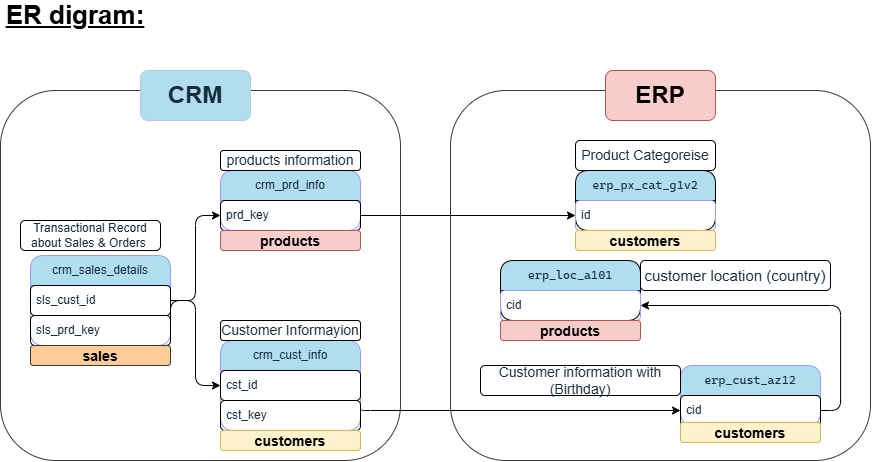

The diagram above was exported from draw.io. Its source (the exported page's mxGraphModel, read from the mxfile embedded in the PNG):
<mxGraphModel dx="1405" dy="898" grid="0" gridSize="10" guides="1" tooltips="1" connect="1" arrows="1" fold="1" page="0" pageScale="1" pageWidth="850" pageHeight="1100" background="light-dark(#FFFFFF,#FFFFFF)" math="0" shadow="0">
  <root>
    <mxCell id="0" />
    <mxCell id="1" parent="0" />
    <mxCell id="S4H5UBtRrVUYkAM_CvRT-123" edge="1" parent="1" source="S4H5UBtRrVUYkAM_CvRT-57" style="edgeStyle=orthogonalEdgeStyle;rounded=1;orthogonalLoop=1;jettySize=auto;html=1;exitX=1;exitY=0.75;exitDx=0;exitDy=0;entryX=0;entryY=0.75;entryDx=0;entryDy=0;labelBackgroundColor=none;fontColor=default;strokeColor=#000000;" target="S4H5UBtRrVUYkAM_CvRT-93">
      <mxGeometry relative="1" as="geometry">
        <Array as="points">
          <mxPoint x="180.06" y="270" />
        </Array>
      </mxGeometry>
    </mxCell>
    <mxCell id="S4H5UBtRrVUYkAM_CvRT-57" parent="1" style="swimlane;fontStyle=0;childLayout=stackLayout;horizontal=1;startSize=30;horizontalStack=0;resizeParent=1;resizeParentMax=0;resizeLast=0;collapsible=1;marginBottom=0;whiteSpace=wrap;html=1;rounded=1;labelBackgroundColor=none;fillColor=#B1DDF0;strokeColor=#9999FF;fontColor=#182E3E;" value="crm_cust_info" vertex="1">
      <mxGeometry height="90" width="140" x="40" y="200" as="geometry" />
    </mxCell>
    <mxCell id="S4H5UBtRrVUYkAM_CvRT-58" parent="S4H5UBtRrVUYkAM_CvRT-57" style="text;strokeColor=#000000;fillColor=none;align=left;verticalAlign=middle;spacingLeft=4;spacingRight=4;overflow=hidden;points=[[0,0.5],[1,0.5]];portConstraint=eastwest;rotatable=0;whiteSpace=wrap;html=1;rounded=1;labelBackgroundColor=none;fontColor=#182E3E;" value="cst_id" vertex="1">
      <mxGeometry height="30" width="140" y="30" as="geometry" />
    </mxCell>
    <mxCell id="S4H5UBtRrVUYkAM_CvRT-106" parent="S4H5UBtRrVUYkAM_CvRT-57" style="text;strokeColor=#000000;fillColor=none;align=left;verticalAlign=middle;spacingLeft=4;spacingRight=4;overflow=hidden;points=[[0,0.5],[1,0.5]];portConstraint=eastwest;rotatable=0;whiteSpace=wrap;html=1;rounded=1;labelBackgroundColor=none;fontColor=#182E3E;" value="cst_key" vertex="1">
      <mxGeometry height="30" width="140" y="60" as="geometry" />
    </mxCell>
    <mxCell id="S4H5UBtRrVUYkAM_CvRT-61" parent="1" style="text;html=1;whiteSpace=wrap;strokeColor=#000000;fillColor=none;align=center;verticalAlign=middle;rounded=1;labelBackgroundColor=none;fontColor=#182E3E;" value="&lt;font style=&quot;font-size: 14px;&quot;&gt;Customer Informayion&lt;/font&gt;" vertex="1">
      <mxGeometry height="20" width="140" x="40" y="180" as="geometry" />
    </mxCell>
    <mxCell id="S4H5UBtRrVUYkAM_CvRT-74" edge="1" parent="1" source="S4H5UBtRrVUYkAM_CvRT-62" style="edgeStyle=orthogonalEdgeStyle;rounded=1;orthogonalLoop=1;jettySize=auto;html=1;exitX=1;exitY=0.5;exitDx=0;exitDy=0;labelBackgroundColor=none;fontColor=default;strokeColor=#000000;" target="S4H5UBtRrVUYkAM_CvRT-58">
      <mxGeometry relative="1" as="geometry" />
    </mxCell>
    <mxCell id="S4H5UBtRrVUYkAM_CvRT-62" parent="1" style="swimlane;fontStyle=0;childLayout=stackLayout;horizontal=1;startSize=30;horizontalStack=0;resizeParent=1;resizeParentMax=0;resizeLast=0;collapsible=1;marginBottom=0;whiteSpace=wrap;html=1;rounded=1;labelBackgroundColor=none;fillColor=#B1DDF0;strokeColor=#9999FF;fontColor=#182E3E;" value="crm_sales_details" vertex="1">
      <mxGeometry height="90" width="140" x="-150" y="115" as="geometry" />
    </mxCell>
    <mxCell id="S4H5UBtRrVUYkAM_CvRT-71" parent="S4H5UBtRrVUYkAM_CvRT-62" style="text;strokeColor=#000000;fillColor=none;align=left;verticalAlign=middle;spacingLeft=4;spacingRight=4;overflow=hidden;points=[[0,0.5],[1,0.5]];portConstraint=eastwest;rotatable=0;whiteSpace=wrap;html=1;rounded=1;labelBackgroundColor=none;fontColor=#182E3E;" value="sls_cust_id" vertex="1">
      <mxGeometry height="30" width="140" y="30" as="geometry" />
    </mxCell>
    <mxCell id="S4H5UBtRrVUYkAM_CvRT-63" parent="S4H5UBtRrVUYkAM_CvRT-62" style="text;strokeColor=#000000;fillColor=none;align=left;verticalAlign=middle;spacingLeft=4;spacingRight=4;overflow=hidden;points=[[0,0.5],[1,0.5]];portConstraint=eastwest;rotatable=0;whiteSpace=wrap;html=1;rounded=1;labelBackgroundColor=none;fontColor=#182E3E;" value="sls_prd_key" vertex="1">
      <mxGeometry height="30" width="140" y="60" as="geometry" />
    </mxCell>
    <mxCell id="S4H5UBtRrVUYkAM_CvRT-110" edge="1" parent="1" source="S4H5UBtRrVUYkAM_CvRT-64" style="edgeStyle=orthogonalEdgeStyle;rounded=1;orthogonalLoop=1;jettySize=auto;html=1;exitX=1;exitY=0.75;exitDx=0;exitDy=0;entryX=0;entryY=0.75;entryDx=0;entryDy=0;fontStyle=0;labelBackgroundColor=none;fontColor=default;strokeColor=#000000;fillColor=#f8cecc;" target="S4H5UBtRrVUYkAM_CvRT-99">
      <mxGeometry relative="1" as="geometry" />
    </mxCell>
    <mxCell id="S4H5UBtRrVUYkAM_CvRT-64" parent="1" style="swimlane;fontStyle=0;childLayout=stackLayout;horizontal=1;startSize=30;horizontalStack=0;resizeParent=1;resizeParentMax=0;resizeLast=0;collapsible=1;marginBottom=0;whiteSpace=wrap;html=1;rounded=1;labelBackgroundColor=none;fillColor=#B1DDF0;strokeColor=#9999FF;fontColor=#182E3E;" value="crm_prd_info" vertex="1">
      <mxGeometry height="60" width="140" x="40" y="30" as="geometry" />
    </mxCell>
    <mxCell id="S4H5UBtRrVUYkAM_CvRT-65" parent="S4H5UBtRrVUYkAM_CvRT-64" style="text;strokeColor=#000000;fillColor=none;align=left;verticalAlign=middle;spacingLeft=4;spacingRight=4;overflow=hidden;points=[[0,0.5],[1,0.5]];portConstraint=eastwest;rotatable=0;whiteSpace=wrap;html=1;rounded=1;labelBackgroundColor=none;fontColor=#182E3E;" value="prd_key" vertex="1">
      <mxGeometry height="30" width="140" y="30" as="geometry" />
    </mxCell>
    <mxCell id="S4H5UBtRrVUYkAM_CvRT-72" parent="1" style="text;html=1;whiteSpace=wrap;strokeColor=#000000;fillColor=none;align=center;verticalAlign=middle;rounded=1;labelBackgroundColor=none;fontColor=#182E3E;" value="&lt;font style=&quot;font-size: 14px;&quot;&gt;products information&lt;/font&gt;" vertex="1">
      <mxGeometry height="20" width="140" x="40" y="10" as="geometry" />
    </mxCell>
    <mxCell id="S4H5UBtRrVUYkAM_CvRT-73" parent="1" style="text;html=1;whiteSpace=wrap;strokeColor=#000000;fillColor=none;align=center;verticalAlign=middle;rounded=1;labelBackgroundColor=none;fontColor=#182E3E;" value="Transactional Record about Sales &amp;amp; Orders&amp;nbsp;" vertex="1">
      <mxGeometry height="30" width="140" x="-160" y="80" as="geometry" />
    </mxCell>
    <mxCell id="S4H5UBtRrVUYkAM_CvRT-75" edge="1" parent="1" source="S4H5UBtRrVUYkAM_CvRT-63" style="edgeStyle=orthogonalEdgeStyle;rounded=1;orthogonalLoop=1;jettySize=auto;html=1;exitX=1;exitY=0.5;exitDx=0;exitDy=0;entryX=0;entryY=0.5;entryDx=0;entryDy=0;labelBackgroundColor=none;fontColor=default;strokeColor=#000000;" target="S4H5UBtRrVUYkAM_CvRT-65">
      <mxGeometry relative="1" as="geometry">
        <Array as="points">
          <mxPoint x="-9.94" y="160" />
          <mxPoint x="15" y="160" />
          <mxPoint x="15" y="75.06" />
        </Array>
      </mxGeometry>
    </mxCell>
    <mxCell id="S4H5UBtRrVUYkAM_CvRT-121" edge="1" parent="1" source="S4H5UBtRrVUYkAM_CvRT-93" style="edgeStyle=orthogonalEdgeStyle;rounded=1;orthogonalLoop=1;jettySize=auto;html=1;exitX=1;exitY=0.75;exitDx=0;exitDy=0;entryX=1;entryY=0.75;entryDx=0;entryDy=0;labelBackgroundColor=none;fontColor=default;strokeColor=#000000;" target="S4H5UBtRrVUYkAM_CvRT-97">
      <mxGeometry relative="1" as="geometry">
        <Array as="points">
          <mxPoint x="660.06" y="270" />
          <mxPoint x="660.06" y="165.06" />
        </Array>
      </mxGeometry>
    </mxCell>
    <mxCell id="S4H5UBtRrVUYkAM_CvRT-93" parent="1" style="swimlane;fontStyle=0;childLayout=stackLayout;horizontal=1;startSize=30;horizontalStack=0;resizeParent=1;resizeParentMax=0;resizeLast=0;collapsible=1;marginBottom=0;whiteSpace=wrap;html=1;rounded=1;labelBackgroundColor=none;fillColor=#B1DDF0;strokeColor=#9999FF;fontColor=#182E3E;" value="&lt;pre style=&quot;font-family: &amp;quot;Cascadia Mono&amp;quot;; font-size: 9pt;&quot;&gt;erp_cust_az12&lt;/pre&gt;" vertex="1">
      <mxGeometry height="60" width="140" x="500" y="225" as="geometry" />
    </mxCell>
    <mxCell id="S4H5UBtRrVUYkAM_CvRT-94" parent="S4H5UBtRrVUYkAM_CvRT-93" style="text;strokeColor=#000000;fillColor=none;align=left;verticalAlign=middle;spacingLeft=4;spacingRight=4;overflow=hidden;points=[[0,0.5],[1,0.5]];portConstraint=eastwest;rotatable=0;whiteSpace=wrap;html=1;rounded=1;labelBackgroundColor=none;fontColor=#182E3E;" value="cid" vertex="1">
      <mxGeometry height="30" width="140" y="30" as="geometry" />
    </mxCell>
    <mxCell id="S4H5UBtRrVUYkAM_CvRT-97" parent="1" style="swimlane;fontStyle=0;childLayout=stackLayout;horizontal=1;startSize=30;horizontalStack=0;resizeParent=1;resizeParentMax=0;resizeLast=0;collapsible=1;marginBottom=0;whiteSpace=wrap;html=1;rounded=1;labelBackgroundColor=none;fillColor=#B1DDF0;strokeColor=#000000;fontColor=#182E3E;" value="&lt;pre style=&quot;font-family: &amp;quot;Cascadia Mono&amp;quot;; font-size: 9pt;&quot;&gt;erp_loc_a101&lt;/pre&gt;" vertex="1">
      <mxGeometry height="60" width="140" x="320" y="120" as="geometry" />
    </mxCell>
    <mxCell id="S4H5UBtRrVUYkAM_CvRT-98" parent="S4H5UBtRrVUYkAM_CvRT-97" style="text;strokeColor=#9999FF;fillColor=none;align=left;verticalAlign=middle;spacingLeft=4;spacingRight=4;overflow=hidden;points=[[0,0.5],[1,0.5]];portConstraint=eastwest;rotatable=0;whiteSpace=wrap;html=1;rounded=1;labelBackgroundColor=none;fontColor=#182E3E;" value="cid" vertex="1">
      <mxGeometry height="30" width="140" y="30" as="geometry" />
    </mxCell>
    <mxCell id="S4H5UBtRrVUYkAM_CvRT-99" parent="1" style="swimlane;fontStyle=0;childLayout=stackLayout;horizontal=1;startSize=30;horizontalStack=0;resizeParent=1;resizeParentMax=0;resizeLast=0;collapsible=1;marginBottom=0;whiteSpace=wrap;html=1;rounded=1;labelBackgroundColor=none;fillColor=#B1DDF0;strokeColor=#000000;fontColor=#182E3E;" value="&lt;pre style=&quot;font-family: &amp;quot;Cascadia Mono&amp;quot;; font-size: 9pt;&quot;&gt;erp_px_cat_g1v2&lt;/pre&gt;" vertex="1">
      <mxGeometry height="60" width="140" x="395" y="30" as="geometry" />
    </mxCell>
    <mxCell id="S4H5UBtRrVUYkAM_CvRT-100" parent="S4H5UBtRrVUYkAM_CvRT-99" style="text;strokeColor=#9999FF;fillColor=none;align=left;verticalAlign=middle;spacingLeft=4;spacingRight=4;overflow=hidden;points=[[0,0.5],[1,0.5]];portConstraint=eastwest;rotatable=0;whiteSpace=wrap;html=1;rounded=1;labelBackgroundColor=none;fontColor=#182E3E;" value="id" vertex="1">
      <mxGeometry height="30" width="140" y="30" as="geometry" />
    </mxCell>
    <mxCell id="S4H5UBtRrVUYkAM_CvRT-108" parent="1" style="text;html=1;whiteSpace=wrap;strokeColor=#000000;fillColor=none;align=center;verticalAlign=middle;rounded=1;labelBackgroundColor=none;fontColor=#182E3E;" value="&lt;font style=&quot;font-size: 14px;&quot;&gt;Customer information with (Birthday)&lt;/font&gt;" vertex="1">
      <mxGeometry height="30" width="200" x="300" y="225" as="geometry" />
    </mxCell>
    <mxCell id="S4H5UBtRrVUYkAM_CvRT-111" parent="1" style="rounded=1;whiteSpace=wrap;html=1;fillColor=none;glass=0;shadow=0;labelBackgroundColor=none;strokeColor=#36393d;" value="" vertex="1">
      <mxGeometry height="370" width="400" x="-180" y="-50" as="geometry" />
    </mxCell>
    <mxCell id="S4H5UBtRrVUYkAM_CvRT-112" parent="1" style="rounded=1;whiteSpace=wrap;html=1;labelBackgroundColor=none;fillColor=#B1DDF0;strokeColor=#BAC8D3;fontColor=#182E3E;" value="&lt;font style=&quot;font-size: 24px;&quot;&gt;&lt;b&gt;CRM&lt;/b&gt;&lt;/font&gt;" vertex="1">
      <mxGeometry height="50" width="110" x="-40" y="-70" as="geometry" />
    </mxCell>
    <mxCell id="S4H5UBtRrVUYkAM_CvRT-113" parent="1" style="text;html=1;whiteSpace=wrap;strokeColor=#000000;fillColor=none;align=center;verticalAlign=middle;rounded=1;labelBackgroundColor=none;fontColor=#182E3E;" value="&lt;font style=&quot;font-size: 14px;&quot;&gt;Product Categoreise&lt;/font&gt;" vertex="1">
      <mxGeometry height="30" width="140" x="395" as="geometry" />
    </mxCell>
    <mxCell id="S4H5UBtRrVUYkAM_CvRT-114" parent="1" style="text;html=1;whiteSpace=wrap;strokeColor=#000000;fillColor=none;align=center;verticalAlign=middle;rounded=1;labelBackgroundColor=none;fontColor=#182E3E;" value="&lt;font style=&quot;font-size: 15px;&quot;&gt;customer location (country)&lt;/font&gt;" vertex="1">
      <mxGeometry height="30" width="190" x="460" y="120" as="geometry" />
    </mxCell>
    <mxCell id="S4H5UBtRrVUYkAM_CvRT-117" parent="1" style="rounded=1;whiteSpace=wrap;html=1;fillColor=none;glass=0;shadow=0;labelBackgroundColor=none;strokeColor=#36393d;" value="" vertex="1">
      <mxGeometry height="370" width="420" x="270" y="-50" as="geometry" />
    </mxCell>
    <mxCell id="S4H5UBtRrVUYkAM_CvRT-118" parent="1" style="rounded=1;whiteSpace=wrap;html=1;labelBackgroundColor=none;fillColor=#f8cecc;strokeColor=#b85450;" value="&lt;font style=&quot;font-size: 24px;&quot;&gt;&lt;b&gt;ERP&lt;/b&gt;&lt;/font&gt;" vertex="1">
      <mxGeometry height="50" width="110" x="425" y="-70" as="geometry" />
    </mxCell>
    <mxCell id="u6-v69s5UcJNavKQNlAk-3" parent="1" style="text;html=1;align=center;verticalAlign=middle;whiteSpace=wrap;overflow=hidden;rounded=1;labelBackgroundColor=none;strokeColor=#d6b656;fillColor=#fff2cc;" value="&lt;b&gt;&lt;font style=&quot;font-size: 14px;&quot;&gt;customers&lt;/font&gt;&lt;/b&gt;" vertex="1">
      <mxGeometry height="20" width="140" x="500" y="282" as="geometry" />
    </mxCell>
    <mxCell id="u6-v69s5UcJNavKQNlAk-4" parent="1" style="text;html=1;align=center;verticalAlign=middle;whiteSpace=wrap;overflow=hidden;rounded=1;labelBackgroundColor=none;strokeColor=#d6b656;fillColor=#fff2cc;" value="&lt;b&gt;&lt;font style=&quot;font-size: 14px;&quot;&gt;customers&lt;/font&gt;&lt;/b&gt;" vertex="1">
      <mxGeometry height="20" width="140" x="40" y="290" as="geometry" />
    </mxCell>
    <mxCell id="u6-v69s5UcJNavKQNlAk-12" parent="1" style="text;html=1;align=center;verticalAlign=middle;whiteSpace=wrap;overflow=hidden;rounded=1;labelBackgroundColor=none;strokeColor=#36393d;fillColor=#ffcc99;" value="&lt;b&gt;&lt;font style=&quot;font-size: 14px;&quot;&gt;sales&lt;/font&gt;&lt;/b&gt;" vertex="1">
      <mxGeometry height="20" width="140" x="-150" y="205" as="geometry" />
    </mxCell>
    <mxCell id="u6-v69s5UcJNavKQNlAk-13" parent="1" style="text;html=1;align=center;verticalAlign=middle;whiteSpace=wrap;overflow=hidden;rounded=1;labelBackgroundColor=none;strokeColor=#b85450;fillColor=#f8cecc;" value="&lt;b&gt;&lt;font style=&quot;font-size: 14px;&quot;&gt;products&lt;/font&gt;&lt;/b&gt;" vertex="1">
      <mxGeometry height="20" width="140" x="40" y="90" as="geometry" />
    </mxCell>
    <mxCell id="u6-v69s5UcJNavKQNlAk-14" parent="1" style="text;html=1;align=center;verticalAlign=middle;whiteSpace=wrap;overflow=hidden;rounded=1;labelBackgroundColor=none;strokeColor=#b85450;fillColor=#f8cecc;" value="&lt;b&gt;&lt;font style=&quot;font-size: 14px;&quot;&gt;products&lt;/font&gt;&lt;/b&gt;" vertex="1">
      <mxGeometry height="20" width="140" x="320" y="180" as="geometry" />
    </mxCell>
    <mxCell id="LKvLvX30rBLvJOOLf18g-2" parent="1" style="text;html=1;align=center;verticalAlign=middle;whiteSpace=wrap;overflow=hidden;rounded=1;labelBackgroundColor=none;strokeColor=#d6b656;fillColor=#fff2cc;" value="&lt;b&gt;&lt;font style=&quot;font-size: 14px;&quot;&gt;customers&lt;/font&gt;&lt;/b&gt;" vertex="1">
      <mxGeometry height="20" width="140" x="395" y="90" as="geometry" />
    </mxCell>
    <mxCell id="LKvLvX30rBLvJOOLf18g-3" parent="1" style="text;html=1;whiteSpace=wrap;strokeColor=none;fillColor=none;align=center;verticalAlign=middle;rounded=0;fontStyle=1" value="&lt;font style=&quot;font-size: 26px;&quot;&gt;&lt;u&gt;ER digram:&lt;/u&gt;&lt;/font&gt;" vertex="1">
      <mxGeometry height="30" width="150" x="-180" y="-140" as="geometry" />
    </mxCell>
  </root>
</mxGraphModel>